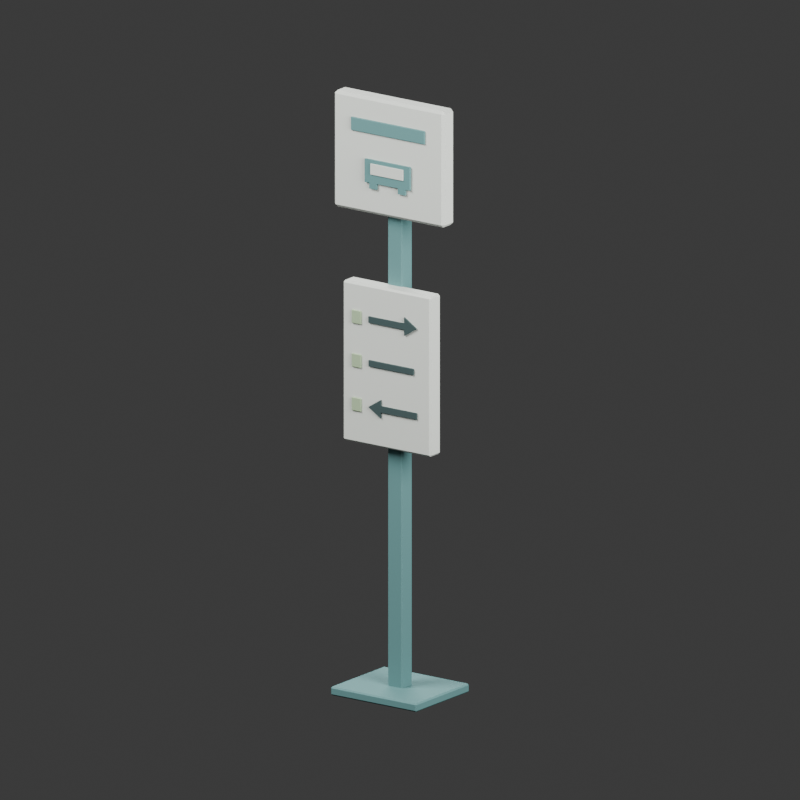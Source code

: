 # Source: source.blend  (saved by Blender 4.3.34; exported with 4.5.12 LTS)
import bpy
from mathutils import Matrix  # noqa: F401  (used for matrix-valued properties, if any)

bpy.ops.wm.read_factory_settings(use_empty=True)
scene = bpy.context.scene
scene.name = 'Scene'

# ---- collections
col_collection = bpy.data.collections.new('Collection'); scene.collection.children.link(col_collection)

# ---- materials (node trees are filled in below, after node groups)
mat_muted_teal_post_and_bus_symbol = bpy.data.materials.new('Muted teal post and bus symbol')
mat_muted_teal_post_and_bus_symbol.diffuse_color = (0.1, 0.24, 0.24, 1.0)
mat_dark_route_information = bpy.data.materials.new('Dark route information')
mat_dark_route_information.diffuse_color = (0.035, 0.065, 0.065, 1.0)
mat_pale_stop_information_panel = bpy.data.materials.new('Pale stop information panel')
mat_pale_stop_information_panel.diffuse_color = (0.63, 0.66, 0.61, 1.0)
mat_restrained_route_badge = bpy.data.materials.new('Restrained route badge')
mat_restrained_route_badge.diffuse_color = (0.34, 0.45, 0.28, 1.0)

# ---- material node trees
mat_muted_teal_post_and_bus_symbol.use_nodes = True; mat_muted_teal_post_and_bus_symbol.node_tree.nodes.clear()
_N = mat_muted_teal_post_and_bus_symbol.node_tree.nodes; _L = mat_muted_teal_post_and_bus_symbol.node_tree.links
n0 = _N.new('ShaderNodeBsdfPrincipled'); n0.name = 'Principled BSDF'; n0.location = (10, 300)
n0.inputs[0].default_value = (0.1, 0.24, 0.24, 1.0)
n0.inputs[2].default_value = 0.78
n1 = _N.new('ShaderNodeOutputMaterial'); n1.name = 'Material Output'; n1.location = (300, 300)
_L.new(n0.outputs[0], n1.inputs[0])
n1.is_active_output = True
mat_dark_route_information.use_nodes = True; mat_dark_route_information.node_tree.nodes.clear()
_N = mat_dark_route_information.node_tree.nodes; _L = mat_dark_route_information.node_tree.links
n0 = _N.new('ShaderNodeBsdfPrincipled'); n0.name = 'Principled BSDF'; n0.location = (10, 300)
n0.inputs[0].default_value = (0.035, 0.065, 0.065, 1.0)
n0.inputs[2].default_value = 0.78
n1 = _N.new('ShaderNodeOutputMaterial'); n1.name = 'Material Output'; n1.location = (300, 300)
_L.new(n0.outputs[0], n1.inputs[0])
n1.is_active_output = True
mat_pale_stop_information_panel.use_nodes = True; mat_pale_stop_information_panel.node_tree.nodes.clear()
_N = mat_pale_stop_information_panel.node_tree.nodes; _L = mat_pale_stop_information_panel.node_tree.links
n0 = _N.new('ShaderNodeBsdfPrincipled'); n0.name = 'Principled BSDF'; n0.location = (10, 300)
n0.inputs[0].default_value = (0.63, 0.66, 0.61, 1.0)
n0.inputs[2].default_value = 0.78
n1 = _N.new('ShaderNodeOutputMaterial'); n1.name = 'Material Output'; n1.location = (300, 300)
_L.new(n0.outputs[0], n1.inputs[0])
n1.is_active_output = True
mat_restrained_route_badge.use_nodes = True; mat_restrained_route_badge.node_tree.nodes.clear()
_N = mat_restrained_route_badge.node_tree.nodes; _L = mat_restrained_route_badge.node_tree.links
n0 = _N.new('ShaderNodeBsdfPrincipled'); n0.name = 'Principled BSDF'; n0.location = (10, 300)
n0.inputs[0].default_value = (0.34, 0.45, 0.28, 1.0)
n0.inputs[2].default_value = 0.78
n1 = _N.new('ShaderNodeOutputMaterial'); n1.name = 'Material Output'; n1.location = (300, 300)
_L.new(n0.outputs[0], n1.inputs[0])
n1.is_active_output = True

# ---- world
world_world = bpy.data.worlds.new('World'); scene.world = world_world
world_world.use_nodes = True; world_world.node_tree.nodes.clear()
_N = world_world.node_tree.nodes; _L = world_world.node_tree.links
n0 = _N.new('ShaderNodeOutputWorld'); n0.name = 'World Output'; n0.location = (300, 300)
n1 = _N.new('ShaderNodeBackground'); n1.name = 'Background'; n1.location = (10, 300)
n1.inputs[0].default_value = (0.05088, 0.05088, 0.05088, 1.0)
_L.new(n1.outputs[0], n0.inputs[0])
n0.is_active_output = True
world_world.color = (0.3, 0.3, 0.3)
world_world.sun_shadow_jitter_overblur = 0.0

# ---- cameras
cam_camera_001 = bpy.data.cameras.new('Camera.001')
cam_camera_001.type = 'ORTHO'
cam_camera_001.ortho_scale = 3.167

# ---- lights
light_area = bpy.data.lights.new('Area', 'AREA')
light_area.energy = 700.0
light_area.shape = 'DISK'
light_area.size = 4.0
light_area.size_y = 1.0
light_area_001 = bpy.data.lights.new('Area.001', 'AREA')
light_area_001.energy = 350.0
light_area_001.shape = 'DISK'
light_area_001.size = 3.0
light_area_001.size_y = 1.0
light_area_002 = bpy.data.lights.new('Area.002', 'AREA')
light_area_002.energy = 300.0
light_area_002.shape = 'DISK'
light_area_002.size = 4.0
light_area_002.size_y = 1.0

# ---- meshes
me_single_closed_abstract_bus_glyph = bpy.data.meshes.new('Single closed abstract bus glyph')
me_single_closed_abstract_bus_glyph.from_pydata([(-0.11, -0.087, 2.112), (-0.0875, -0.087, 2.112), (-0.0875, -0.087, 2.088), (-0.0525, -0.087, 2.088), (-0.0525, -0.087, 2.112), (0.0525, -0.087, 2.112), (0.0525, -0.087, 2.088), (0.0875, -0.087, 2.088), (0.0875, -0.087, 2.112), (0.11, -0.087, 2.112), (0.11, -0.087, 2.207), (-0.11, -0.087, 2.207), (-0.11, -0.075, 2.112), (-0.0875, -0.075, 2.112), (-0.0875, -0.075, 2.088), (-0.0525, -0.075, 2.088), (-0.0525, -0.075, 2.112), (0.0525, -0.075, 2.112), (0.0525, -0.075, 2.088), (0.0875, -0.075, 2.088), (0.0875, -0.075, 2.112), (0.11, -0.075, 2.112), (0.11, -0.075, 2.207), (-0.11, -0.075, 2.207)], [], [(11, 0, 1, 2, 3, 4, 5, 6, 7, 8, 9, 10), (12, 23, 22, 21, 20, 19, 18, 17, 16, 15, 14, 13), (0, 12, 13, 1), (1, 13, 14, 2), (2, 14, 15, 3), (3, 15, 16, 4), (4, 16, 17, 5), (5, 17, 18, 6), (6, 18, 19, 7), (7, 19, 20, 8), (8, 20, 21, 9), (9, 21, 22, 10), (10, 22, 23, 11), (11, 23, 12, 0)])
me_single_closed_abstract_bus_glyph.materials.append(mat_muted_teal_post_and_bus_symbol)
me_single_closed_abstract_bus_glyph.update()
me_closed_direction_arrow = bpy.data.meshes.new('Closed direction arrow')
me_closed_direction_arrow.from_pydata([(-0.085, -0.0965, 1.537), (0.09, -0.0965, 1.537), (0.09, -0.0965, 1.512), (0.15, -0.0965, 1.55), (0.09, -0.0965, 1.588), (0.09, -0.0965, 1.563), (-0.085, -0.0965, 1.563), (-0.085, -0.0875, 1.537), (0.09, -0.0875, 1.537), (0.09, -0.0875, 1.512), (0.15, -0.0875, 1.55), (0.09, -0.0875, 1.588), (0.09, -0.0875, 1.563), (-0.085, -0.0875, 1.563)], [], [(6, 0, 1, 2, 3, 4, 5), (7, 13, 12, 11, 10, 9, 8), (0, 7, 8, 1), (1, 8, 9, 2), (2, 9, 10, 3), (3, 10, 11, 4), (4, 11, 12, 5), (5, 12, 13, 6), (6, 13, 7, 0)])
me_closed_direction_arrow.materials.append(mat_dark_route_information)
me_closed_direction_arrow.update()
me_closed_direction_arrow_001 = bpy.data.meshes.new('Closed direction arrow.001')
me_closed_direction_arrow_001.from_pydata([(0.15, -0.0965, 1.203), (-0.025, -0.0965, 1.203), (-0.025, -0.0965, 1.228), (-0.085, -0.0965, 1.19), (-0.025, -0.0965, 1.152), (-0.025, -0.0965, 1.177), (0.15, -0.0965, 1.177), (0.15, -0.0875, 1.203), (-0.025, -0.0875, 1.203), (-0.025, -0.0875, 1.228), (-0.085, -0.0875, 1.19), (-0.025, -0.0875, 1.152), (-0.025, -0.0875, 1.177), (0.15, -0.0875, 1.177)], [], [(6, 0, 1, 2, 3, 4, 5), (7, 13, 12, 11, 10, 9, 8), (0, 7, 8, 1), (1, 8, 9, 2), (2, 9, 10, 3), (3, 10, 11, 4), (4, 11, 12, 5), (5, 12, 13, 6), (6, 13, 7, 0)])
me_closed_direction_arrow_001.materials.append(mat_dark_route_information)
me_closed_direction_arrow_001.update()
me_cube_001 = bpy.data.meshes.new('Cube.001')
me_cube_001.from_pydata([(-0.204, -0.174, -0.018), (-0.204, -0.18, -0.012), (-0.21, -0.174, -0.012), (-0.204, -0.18, 0.012), (-0.204, -0.174, 0.018), (-0.21, -0.174, 0.012), (-0.204, 0.174, -0.018), (-0.21, 0.174, -0.012), (-0.204, 0.18, -0.012), (-0.204, 0.174, 0.018), (-0.204, 0.18, 0.012), (-0.21, 0.174, 0.012), (0.204, -0.174, -0.018), (0.21, -0.174, -0.012), (0.204, -0.18, -0.012), (0.204, -0.174, 0.018), (0.204, -0.18, 0.012), (0.21, -0.174, 0.012), (0.204, 0.174, -0.018), (0.204, 0.18, -0.012), (0.21, 0.174, -0.012), (0.204, 0.174, 0.018), (0.21, 0.174, 0.012), (0.204, 0.18, 0.012)], [], [(14, 16, 3, 1), (20, 22, 17, 13), (21, 9, 4, 15), (2, 5, 11, 7), (8, 10, 23, 19), (0, 1, 2), (3, 4, 5), (6, 7, 8), (9, 10, 11), (12, 13, 14), (15, 16, 17), (18, 19, 20), (21, 22, 23), (6, 0, 2, 7), (1, 3, 5, 2), (4, 9, 11, 5), (10, 8, 7, 11), (18, 6, 8, 19), (9, 21, 23, 10), (22, 20, 19, 23), (12, 18, 20, 13), (21, 15, 17, 22), (16, 14, 13, 17), (0, 12, 14, 1), (15, 4, 3, 16), (6, 18, 12, 0)])
_uv = me_cube_001.uv_layers.new(name='UVMap')
_uv.uv.foreach_set('vector', [0.4167, 0.7536, 0.5833, 0.7536, 0.5833, 0.9964, 0.4167, 0.9964, 0.4167, 0.5042, 0.5833, 0.5042, 0.5833, 0.7458, 0.4167, 0.7458, 0.6286, 0.5042, 0.8714, 0.5042, 0.8714, 0.7458, 0.6286, 0.7458, 0.4167, 0.004167, 0.5833, 0.004167, 0.5833, 0.2458, 0.4167, 0.2458, 0.4167, 0.2536, 0.5833, 0.2536, 0.5833, 0.4964, 0.4167, 0.4964, 0.1286, 0.7458, 0.1286, 0.75, 0.125, 0.7458, 0.5833, 0.9964, 0.625, 0.9964, 0.5833, 1.0, 0.1286, 0.5042, 0.125, 0.5042, 0.1286, 0.5, 0.625, 0.2536, 0.5833, 0.2536, 0.5833, 0.25, 0.3714, 0.7458, 0.375, 0.7458, 0.3714, 0.75, 0.625, 0.7536, 0.5833, 0.7536, 0.5833, 0.75, 0.3714, 0.5042, 0.3714, 0.5, 0.375, 0.5042, 0.625, 0.5042, 0.5833, 0.5042, 0.5833, 0.5, 0.1286, 0.5042, 0.1286, 0.7458, 0.125, 0.7458, 0.125, 0.5042, 0.4167, 0.0, 0.5833, 0.0, 0.5833, 0.004167, 0.4167, 0.004167, 0.625, 0.004167, 0.625, 0.2458, 0.5833, 0.2458, 0.5833, 0.004167, 0.5833, 0.2536, 0.4167, 0.2536, 0.4167, 0.2458, 0.5833, 0.2458, 0.3714, 0.5042, 0.1286, 0.5042, 0.1286, 0.5, 0.3714, 0.5, 0.625, 0.2536, 0.625, 0.4964, 0.5833, 0.4964, 0.5833, 0.2536, 0.5833, 0.5042, 0.4167, 0.5042, 0.4167, 0.4964, 0.5833, 0.4964, 0.3714, 0.7458, 0.3714, 0.5042, 0.4167, 0.5042, 0.4167, 0.7458, 0.6286, 0.5042, 0.6286, 0.7458, 0.5833, 0.7458, 0.5833, 0.5042, 0.5833, 0.7536, 0.4167, 0.7536, 0.4167, 0.7458, 0.5833, 0.7458, 0.1286, 0.7458, 0.3714, 0.7458, 0.3714, 0.75, 0.1286, 0.75, 0.625, 0.7536, 0.625, 0.9964, 0.5833, 0.9964, 0.5833, 0.7536, 0.1286, 0.5042, 0.3714, 0.5042, 0.3714, 0.7458, 0.1286, 0.7458])
me_cube_001.materials.append(mat_muted_teal_post_and_bus_symbol)
me_cube_001.update()
me_cube_002 = bpy.data.meshes.new('Cube.002')
me_cube_002.from_pydata([(-0.031, -0.031, -1.19), (-0.031, -0.035, -1.186), (-0.035, -0.031, -1.186), (-0.031, -0.035, 1.186), (-0.031, -0.031, 1.19), (-0.035, -0.031, 1.186), (-0.031, 0.031, -1.19), (-0.035, 0.031, -1.186), (-0.031, 0.035, -1.186), (-0.031, 0.031, 1.19), (-0.031, 0.035, 1.186), (-0.035, 0.031, 1.186), (0.031, -0.031, -1.19), (0.035, -0.031, -1.186), (0.031, -0.035, -1.186), (0.031, -0.031, 1.19), (0.031, -0.035, 1.186), (0.035, -0.031, 1.186), (0.031, 0.031, -1.19), (0.031, 0.035, -1.186), (0.035, 0.031, -1.186), (0.031, 0.031, 1.19), (0.035, 0.031, 1.186), (0.031, 0.035, 1.186)], [], [(14, 16, 3, 1), (20, 22, 17, 13), (21, 9, 4, 15), (2, 5, 11, 7), (8, 10, 23, 19), (0, 1, 2), (3, 4, 5), (6, 7, 8), (9, 10, 11), (12, 13, 14), (15, 16, 17), (18, 19, 20), (21, 22, 23), (6, 0, 2, 7), (1, 3, 5, 2), (4, 9, 11, 5), (10, 8, 7, 11), (18, 6, 8, 19), (9, 21, 23, 10), (22, 20, 19, 23), (12, 18, 20, 13), (21, 15, 17, 22), (16, 14, 13, 17), (0, 12, 14, 1), (15, 4, 3, 16), (6, 18, 12, 0)])
_uv = me_cube_002.uv_layers.new(name='UVMap')
_uv.uv.foreach_set('vector', [0.3754, 0.7643, 0.6246, 0.7643, 0.6246, 0.9857, 0.3754, 0.9857, 0.3754, 0.5143, 0.6246, 0.5143, 0.6246, 0.7357, 0.3754, 0.7357, 0.6393, 0.5143, 0.8607, 0.5143, 0.8607, 0.7357, 0.6393, 0.7357, 0.3754, 0.01429, 0.6246, 0.01429, 0.6246, 0.2357, 0.3754, 0.2357, 0.3754, 0.2643, 0.6246, 0.2643, 0.6246, 0.4857, 0.3754, 0.4857, 0.1393, 0.7357, 0.1393, 0.75, 0.125, 0.7357, 0.6246, 0.9857, 0.625, 0.9857, 0.6246, 1.0, 0.1393, 0.5143, 0.125, 0.5143, 0.1393, 0.5, 0.625, 0.2643, 0.6246, 0.2643, 0.6246, 0.25, 0.3607, 0.7357, 0.375, 0.7357, 0.3607, 0.75, 0.625, 0.7643, 0.6246, 0.7643, 0.6246, 0.75, 0.3607, 0.5143, 0.3607, 0.5, 0.375, 0.5143, 0.625, 0.5143, 0.6246, 0.5143, 0.6246, 0.5, 0.1393, 0.5143, 0.1393, 0.7357, 0.125, 0.7357, 0.125, 0.5143, 0.3754, 0.0, 0.6246, 0.0, 0.6246, 0.01429, 0.3754, 0.01429, 0.625, 0.01429, 0.625, 0.2357, 0.6246, 0.2357, 0.6246, 0.01429, 0.6246, 0.2643, 0.3754, 0.2643, 0.3754, 0.2357, 0.6246, 0.2357, 0.3607, 0.5143, 0.1393, 0.5143, 0.1393, 0.5, 0.3607, 0.5, 0.625, 0.2643, 0.625, 0.4857, 0.6246, 0.4857, 0.6246, 0.2643, 0.6246, 0.5143, 0.3754, 0.5143, 0.3754, 0.4857, 0.6246, 0.4857, 0.3607, 0.7357, 0.3607, 0.5143, 0.3754, 0.5143, 0.3754, 0.7357, 0.6393, 0.5143, 0.6393, 0.7357, 0.6246, 0.7357, 0.6246, 0.5143, 0.6246, 0.7643, 0.3754, 0.7643, 0.3754, 0.7357, 0.6246, 0.7357, 0.1393, 0.7357, 0.3607, 0.7357, 0.3607, 0.75, 0.1393, 0.75, 0.625, 0.7643, 0.625, 0.9857, 0.6246, 0.9857, 0.6246, 0.7643, 0.1393, 0.5143, 0.3607, 0.5143, 0.3607, 0.7357, 0.1393, 0.7357])
me_cube_002.materials.append(mat_muted_teal_post_and_bus_symbol)
me_cube_002.update()
me_cube_003 = bpy.data.meshes.new('Cube.003')
me_cube_003.from_pydata([(-0.258, -0.0255, -0.24), (-0.258, -0.0375, -0.228), (-0.27, -0.0255, -0.228), (-0.258, -0.0375, 0.228), (-0.258, -0.0255, 0.24), (-0.27, -0.0255, 0.228), (-0.258, 0.0255, -0.24), (-0.27, 0.0255, -0.228), (-0.258, 0.0375, -0.228), (-0.258, 0.0255, 0.24), (-0.258, 0.0375, 0.228), (-0.27, 0.0255, 0.228), (0.258, -0.0255, -0.24), (0.27, -0.0255, -0.228), (0.258, -0.0375, -0.228), (0.258, -0.0255, 0.24), (0.258, -0.0375, 0.228), (0.27, -0.0255, 0.228), (0.258, 0.0255, -0.24), (0.258, 0.0375, -0.228), (0.27, 0.0255, -0.228), (0.258, 0.0255, 0.24), (0.27, 0.0255, 0.228), (0.258, 0.0375, 0.228)], [], [(14, 16, 3, 1), (20, 22, 17, 13), (21, 9, 4, 15), (2, 5, 11, 7), (8, 10, 23, 19), (0, 1, 2), (3, 4, 5), (6, 7, 8), (9, 10, 11), (12, 13, 14), (15, 16, 17), (18, 19, 20), (21, 22, 23), (6, 0, 2, 7), (1, 3, 5, 2), (4, 9, 11, 5), (10, 8, 7, 11), (18, 6, 8, 19), (9, 21, 23, 10), (22, 20, 19, 23), (12, 18, 20, 13), (21, 15, 17, 22), (16, 14, 13, 17), (0, 12, 14, 1), (15, 4, 3, 16), (6, 18, 12, 0)])
_uv = me_cube_003.uv_layers.new(name='UVMap')
_uv.uv.foreach_set('vector', [0.3812, 0.7556, 0.6187, 0.7556, 0.6188, 0.9944, 0.3812, 0.9944, 0.3813, 0.54, 0.6188, 0.54, 0.6187, 0.71, 0.3813, 0.71, 0.6306, 0.54, 0.8694, 0.54, 0.8694, 0.71, 0.6306, 0.71, 0.3813, 0.04, 0.6188, 0.04, 0.6187, 0.21, 0.3813, 0.21, 0.3812, 0.2556, 0.6187, 0.2556, 0.6188, 0.4944, 0.3812, 0.4944, 0.1306, 0.71, 0.1306, 0.75, 0.125, 0.71, 0.6188, 0.9944, 0.625, 0.9944, 0.6187, 1.0, 0.1306, 0.54, 0.125, 0.54, 0.1306, 0.5, 0.625, 0.2556, 0.6187, 0.2556, 0.6187, 0.25, 0.3694, 0.71, 0.375, 0.71, 0.3694, 0.75, 0.625, 0.7556, 0.6187, 0.7556, 0.6187, 0.75, 0.3694, 0.54, 0.3694, 0.5, 0.375, 0.54, 0.625, 0.54, 0.6188, 0.54, 0.6187, 0.5, 0.1306, 0.54, 0.1306, 0.71, 0.125, 0.71, 0.125, 0.54, 0.3813, 0.0, 0.6187, 0.0, 0.6188, 0.04, 0.3813, 0.04, 0.625, 0.04, 0.625, 0.21, 0.6187, 0.21, 0.6188, 0.04, 0.6187, 0.2556, 0.3812, 0.2556, 0.3813, 0.21, 0.6187, 0.21, 0.3694, 0.54, 0.1306, 0.54, 0.1306, 0.5, 0.3694, 0.5, 0.625, 0.2556, 0.625, 0.4944, 0.6188, 0.4944, 0.6187, 0.2556, 0.6188, 0.54, 0.3813, 0.54, 0.3812, 0.4944, 0.6188, 0.4944, 0.3694, 0.71, 0.3694, 0.54, 0.3813, 0.54, 0.3813, 0.71, 0.6306, 0.54, 0.6306, 0.71, 0.6187, 0.71, 0.6188, 0.54, 0.6187, 0.7556, 0.3812, 0.7556, 0.3813, 0.71, 0.6187, 0.71, 0.1306, 0.71, 0.3694, 0.71, 0.3694, 0.75, 0.1306, 0.75, 0.625, 0.7556, 0.625, 0.9944, 0.6188, 0.9944, 0.6187, 0.7556, 0.1306, 0.54, 0.3694, 0.54, 0.3694, 0.71, 0.1306, 0.71])
me_cube_003.materials.append(mat_pale_stop_information_panel)
me_cube_003.update()
me_cube_004 = bpy.data.meshes.new('Cube.004')
me_cube_004.from_pydata([(-0.207, -0.027, -0.33), (-0.207, -0.035, -0.322), (-0.215, -0.027, -0.322), (-0.207, -0.035, 0.322), (-0.207, -0.027, 0.33), (-0.215, -0.027, 0.322), (-0.207, 0.027, -0.33), (-0.215, 0.027, -0.322), (-0.207, 0.035, -0.322), (-0.207, 0.027, 0.33), (-0.207, 0.035, 0.322), (-0.215, 0.027, 0.322), (0.207, -0.027, -0.33), (0.215, -0.027, -0.322), (0.207, -0.035, -0.322), (0.207, -0.027, 0.33), (0.207, -0.035, 0.322), (0.215, -0.027, 0.322), (0.207, 0.027, -0.33), (0.207, 0.035, -0.322), (0.215, 0.027, -0.322), (0.207, 0.027, 0.33), (0.215, 0.027, 0.322), (0.207, 0.035, 0.322)], [], [(14, 16, 3, 1), (20, 22, 17, 13), (21, 9, 4, 15), (2, 5, 11, 7), (8, 10, 23, 19), (0, 1, 2), (3, 4, 5), (6, 7, 8), (9, 10, 11), (12, 13, 14), (15, 16, 17), (18, 19, 20), (21, 22, 23), (6, 0, 2, 7), (1, 3, 5, 2), (4, 9, 11, 5), (10, 8, 7, 11), (18, 6, 8, 19), (9, 21, 23, 10), (22, 20, 19, 23), (12, 18, 20, 13), (21, 15, 17, 22), (16, 14, 13, 17), (0, 12, 14, 1), (15, 4, 3, 16), (6, 18, 12, 0)])
_uv = me_cube_004.uv_layers.new(name='UVMap')
_uv.uv.foreach_set('vector', [0.378, 0.7547, 0.622, 0.7547, 0.622, 0.9953, 0.378, 0.9953, 0.378, 0.5286, 0.622, 0.5286, 0.622, 0.7214, 0.378, 0.7214, 0.6297, 0.5286, 0.8703, 0.5286, 0.8703, 0.7214, 0.6297, 0.7214, 0.378, 0.02857, 0.622, 0.02857, 0.622, 0.2214, 0.378, 0.2214, 0.378, 0.2547, 0.622, 0.2547, 0.622, 0.4953, 0.378, 0.4953, 0.1297, 0.7214, 0.1297, 0.75, 0.125, 0.7214, 0.622, 0.9953, 0.625, 0.9953, 0.622, 1.0, 0.1297, 0.5286, 0.125, 0.5286, 0.1297, 0.5, 0.625, 0.2547, 0.622, 0.2547, 0.622, 0.25, 0.3703, 0.7214, 0.375, 0.7214, 0.3703, 0.75, 0.625, 0.7547, 0.622, 0.7547, 0.622, 0.75, 0.3703, 0.5286, 0.3703, 0.5, 0.375, 0.5286, 0.625, 0.5286, 0.622, 0.5286, 0.622, 0.5, 0.1297, 0.5286, 0.1297, 0.7214, 0.125, 0.7214, 0.125, 0.5286, 0.378, 0.0, 0.622, 0.0, 0.622, 0.02857, 0.378, 0.02857, 0.625, 0.02857, 0.625, 0.2214, 0.622, 0.2214, 0.622, 0.02857, 0.622, 0.2547, 0.378, 0.2547, 0.378, 0.2214, 0.622, 0.2214, 0.3703, 0.5286, 0.1297, 0.5286, 0.1297, 0.5, 0.3703, 0.5, 0.625, 0.2547, 0.625, 0.4953, 0.622, 0.4953, 0.622, 0.2547, 0.622, 0.5286, 0.378, 0.5286, 0.378, 0.4953, 0.622, 0.4953, 0.3703, 0.7214, 0.3703, 0.5286, 0.378, 0.5286, 0.378, 0.7214, 0.6297, 0.5286, 0.6297, 0.7214, 0.622, 0.7214, 0.622, 0.5286, 0.622, 0.7547, 0.378, 0.7547, 0.378, 0.7214, 0.622, 0.7214, 0.1297, 0.7214, 0.3703, 0.7214, 0.3703, 0.75, 0.1297, 0.75, 0.625, 0.7547, 0.625, 0.9953, 0.622, 0.9953, 0.622, 0.7547, 0.1297, 0.5286, 0.3703, 0.5286, 0.3703, 0.7214, 0.1297, 0.7214])
me_cube_004.materials.append(mat_pale_stop_information_panel)
me_cube_004.update()
me_cube_005 = bpy.data.meshes.new('Cube.005')
me_cube_005.from_pydata([(-0.178, -0.0025, -0.0275), (-0.178, -0.0045, -0.0255), (-0.18, -0.0025, -0.0255), (-0.178, -0.0045, 0.0255), (-0.178, -0.0025, 0.0275), (-0.18, -0.0025, 0.0255), (-0.178, 0.0025, -0.0275), (-0.18, 0.0025, -0.0255), (-0.178, 0.0045, -0.0255), (-0.178, 0.0025, 0.0275), (-0.178, 0.0045, 0.0255), (-0.18, 0.0025, 0.0255), (0.178, -0.0025, -0.0275), (0.18, -0.0025, -0.0255), (0.178, -0.0045, -0.0255), (0.178, -0.0025, 0.0275), (0.178, -0.0045, 0.0255), (0.18, -0.0025, 0.0255), (0.178, 0.0025, -0.0275), (0.178, 0.0045, -0.0255), (0.18, 0.0025, -0.0255), (0.178, 0.0025, 0.0275), (0.18, 0.0025, 0.0255), (0.178, 0.0045, 0.0255)], [], [(14, 16, 3, 1), (20, 22, 17, 13), (21, 9, 4, 15), (2, 5, 11, 7), (8, 10, 23, 19), (0, 1, 2), (3, 4, 5), (6, 7, 8), (9, 10, 11), (12, 13, 14), (15, 16, 17), (18, 19, 20), (21, 22, 23), (6, 0, 2, 7), (1, 3, 5, 2), (4, 9, 11, 5), (10, 8, 7, 11), (18, 6, 8, 19), (9, 21, 23, 10), (22, 20, 19, 23), (12, 18, 20, 13), (21, 15, 17, 22), (16, 14, 13, 17), (0, 12, 14, 1), (15, 4, 3, 16), (6, 18, 12, 0)])
_uv = me_cube_005.uv_layers.new(name='UVMap')
_uv.uv.foreach_set('vector', [0.3841, 0.7514, 0.6159, 0.7514, 0.6159, 0.9986, 0.3841, 0.9986, 0.3841, 0.5556, 0.6159, 0.5556, 0.6159, 0.6944, 0.3841, 0.6944, 0.6264, 0.5556, 0.8736, 0.5556, 0.8736, 0.6944, 0.6264, 0.6944, 0.3841, 0.05556, 0.6159, 0.05556, 0.6159, 0.1944, 0.3841, 0.1944, 0.3841, 0.2514, 0.6159, 0.2514, 0.6159, 0.4986, 0.3841, 0.4986, 0.1264, 0.6944, 0.1264, 0.75, 0.125, 0.6944, 0.6159, 0.9986, 0.625, 0.9986, 0.6159, 1.0, 0.1264, 0.5556, 0.125, 0.5556, 0.1264, 0.5, 0.625, 0.2514, 0.6159, 0.2514, 0.6159, 0.25, 0.3736, 0.6944, 0.375, 0.6944, 0.3736, 0.75, 0.625, 0.7514, 0.6159, 0.7514, 0.6159, 0.75, 0.3736, 0.5556, 0.3736, 0.5, 0.375, 0.5556, 0.625, 0.5556, 0.6159, 0.5556, 0.6159, 0.5, 0.1264, 0.5556, 0.1264, 0.6944, 0.125, 0.6944, 0.125, 0.5556, 0.3841, 0.0, 0.6159, 0.0, 0.6159, 0.05556, 0.3841, 0.05556, 0.625, 0.05556, 0.625, 0.1944, 0.6159, 0.1944, 0.6159, 0.05556, 0.6159, 0.2514, 0.3841, 0.2514, 0.3841, 0.1944, 0.6159, 0.1944, 0.3736, 0.5556, 0.1264, 0.5556, 0.1264, 0.5, 0.3736, 0.5, 0.625, 0.2514, 0.625, 0.4986, 0.6159, 0.4986, 0.6159, 0.2514, 0.6159, 0.5556, 0.3841, 0.5556, 0.3841, 0.4986, 0.6159, 0.4986, 0.3736, 0.6944, 0.3736, 0.5556, 0.3841, 0.5556, 0.3841, 0.6944, 0.6264, 0.5556, 0.6264, 0.6944, 0.6159, 0.6944, 0.6159, 0.5556, 0.6159, 0.7514, 0.3841, 0.7514, 0.3841, 0.6944, 0.6159, 0.6944, 0.1264, 0.6944, 0.3736, 0.6944, 0.3736, 0.75, 0.1264, 0.75, 0.625, 0.7514, 0.625, 0.9986, 0.6159, 0.9986, 0.6159, 0.7514, 0.1264, 0.5556, 0.3736, 0.5556, 0.3736, 0.6944, 0.1264, 0.6944])
me_cube_005.materials.append(mat_muted_teal_post_and_bus_symbol)
me_cube_005.update()
me_cube_006 = bpy.data.meshes.new('Cube.006')
me_cube_006.from_pydata([(-0.079, -0.0015, -0.0225), (-0.079, -0.0025, -0.0215), (-0.08, -0.0015, -0.0215), (-0.079, -0.0025, 0.0215), (-0.079, -0.0015, 0.0225), (-0.08, -0.0015, 0.0215), (-0.079, 0.0015, -0.0225), (-0.08, 0.0015, -0.0215), (-0.079, 0.0025, -0.0215), (-0.079, 0.0015, 0.0225), (-0.079, 0.0025, 0.0215), (-0.08, 0.0015, 0.0215), (0.079, -0.0015, -0.0225), (0.08, -0.0015, -0.0215), (0.079, -0.0025, -0.0215), (0.079, -0.0015, 0.0225), (0.079, -0.0025, 0.0215), (0.08, -0.0015, 0.0215), (0.079, 0.0015, -0.0225), (0.079, 0.0025, -0.0215), (0.08, 0.0015, -0.0215), (0.079, 0.0015, 0.0225), (0.08, 0.0015, 0.0215), (0.079, 0.0025, 0.0215)], [], [(14, 16, 3, 1), (20, 22, 17, 13), (21, 9, 4, 15), (2, 5, 11, 7), (8, 10, 23, 19), (0, 1, 2), (3, 4, 5), (6, 7, 8), (9, 10, 11), (12, 13, 14), (15, 16, 17), (18, 19, 20), (21, 22, 23), (6, 0, 2, 7), (1, 3, 5, 2), (4, 9, 11, 5), (10, 8, 7, 11), (18, 6, 8, 19), (9, 21, 23, 10), (22, 20, 19, 23), (12, 18, 20, 13), (21, 15, 17, 22), (16, 14, 13, 17), (0, 12, 14, 1), (15, 4, 3, 16), (6, 18, 12, 0)])
_uv = me_cube_006.uv_layers.new(name='UVMap')
_uv.uv.foreach_set('vector', [0.3806, 0.7516, 0.6194, 0.7516, 0.6194, 0.9984, 0.3806, 0.9984, 0.3806, 0.55, 0.6194, 0.55, 0.6194, 0.7, 0.3806, 0.7, 0.6266, 0.55, 0.8734, 0.55, 0.8734, 0.7, 0.6266, 0.7, 0.3806, 0.05, 0.6194, 0.05, 0.6194, 0.2, 0.3806, 0.2, 0.3806, 0.2516, 0.6194, 0.2516, 0.6194, 0.4984, 0.3806, 0.4984, 0.1266, 0.7, 0.1266, 0.75, 0.125, 0.7, 0.6194, 0.9984, 0.625, 0.9984, 0.6194, 1.0, 0.1266, 0.55, 0.125, 0.55, 0.1266, 0.5, 0.625, 0.2516, 0.6194, 0.2516, 0.6194, 0.25, 0.3734, 0.7, 0.375, 0.7, 0.3734, 0.75, 0.625, 0.7516, 0.6194, 0.7516, 0.6194, 0.75, 0.3734, 0.55, 0.3734, 0.5, 0.375, 0.55, 0.625, 0.55, 0.6194, 0.55, 0.6194, 0.5, 0.1266, 0.55, 0.1266, 0.7, 0.125, 0.7, 0.125, 0.55, 0.3806, 0.0, 0.6194, 0.0, 0.6194, 0.05, 0.3806, 0.05, 0.625, 0.05, 0.625, 0.2, 0.6194, 0.2, 0.6194, 0.05, 0.6194, 0.2516, 0.3806, 0.2516, 0.3806, 0.2, 0.6194, 0.2, 0.3734, 0.55, 0.1266, 0.55, 0.1266, 0.5, 0.3734, 0.5, 0.625, 0.2516, 0.625, 0.4984, 0.6194, 0.4984, 0.6194, 0.2516, 0.6194, 0.55, 0.3806, 0.55, 0.3806, 0.4984, 0.6194, 0.4984, 0.3734, 0.7, 0.3734, 0.55, 0.3806, 0.55, 0.3806, 0.7, 0.6266, 0.55, 0.6266, 0.7, 0.6194, 0.7, 0.6194, 0.55, 0.6194, 0.7516, 0.3806, 0.7516, 0.3806, 0.7, 0.6194, 0.7, 0.1266, 0.7, 0.3734, 0.7, 0.3734, 0.75, 0.1266, 0.75, 0.625, 0.7516, 0.625, 0.9984, 0.6194, 0.9984, 0.6194, 0.7516, 0.1266, 0.55, 0.3734, 0.55, 0.3734, 0.7, 0.1266, 0.7])
me_cube_006.materials.append(mat_pale_stop_information_panel)
me_cube_006.update()
me_cube_007 = bpy.data.meshes.new('Cube.007')
me_cube_007.from_pydata([(-0.0205, -0.0025, -0.0275), (-0.0205, -0.0045, -0.0255), (-0.0225, -0.0025, -0.0255), (-0.0205, -0.0045, 0.0255), (-0.0205, -0.0025, 0.0275), (-0.0225, -0.0025, 0.0255), (-0.0205, 0.0025, -0.0275), (-0.0225, 0.0025, -0.0255), (-0.0205, 0.0045, -0.0255), (-0.0205, 0.0025, 0.0275), (-0.0205, 0.0045, 0.0255), (-0.0225, 0.0025, 0.0255), (0.0205, -0.0025, -0.0275), (0.0225, -0.0025, -0.0255), (0.0205, -0.0045, -0.0255), (0.0205, -0.0025, 0.0275), (0.0205, -0.0045, 0.0255), (0.0225, -0.0025, 0.0255), (0.0205, 0.0025, -0.0275), (0.0205, 0.0045, -0.0255), (0.0225, 0.0025, -0.0255), (0.0205, 0.0025, 0.0275), (0.0225, 0.0025, 0.0255), (0.0205, 0.0045, 0.0255)], [], [(14, 16, 3, 1), (20, 22, 17, 13), (21, 9, 4, 15), (2, 5, 11, 7), (8, 10, 23, 19), (0, 1, 2), (3, 4, 5), (6, 7, 8), (9, 10, 11), (12, 13, 14), (15, 16, 17), (18, 19, 20), (21, 22, 23), (6, 0, 2, 7), (1, 3, 5, 2), (4, 9, 11, 5), (10, 8, 7, 11), (18, 6, 8, 19), (9, 21, 23, 10), (22, 20, 19, 23), (12, 18, 20, 13), (21, 15, 17, 22), (16, 14, 13, 17), (0, 12, 14, 1), (15, 4, 3, 16), (6, 18, 12, 0)])
_uv = me_cube_007.uv_layers.new(name='UVMap')
_uv.uv.foreach_set('vector', [0.3841, 0.7611, 0.6159, 0.7611, 0.6159, 0.9889, 0.3841, 0.9889, 0.3841, 0.5556, 0.6159, 0.5556, 0.6159, 0.6944, 0.3841, 0.6944, 0.6361, 0.5556, 0.8639, 0.5556, 0.8639, 0.6944, 0.6361, 0.6944, 0.3841, 0.05556, 0.6159, 0.05556, 0.6159, 0.1944, 0.3841, 0.1944, 0.3841, 0.2611, 0.6159, 0.2611, 0.6159, 0.4889, 0.3841, 0.4889, 0.1361, 0.6944, 0.1361, 0.75, 0.125, 0.6944, 0.6159, 0.9889, 0.625, 0.9889, 0.6159, 1.0, 0.1361, 0.5556, 0.125, 0.5556, 0.1361, 0.5, 0.625, 0.2611, 0.6159, 0.2611, 0.6159, 0.25, 0.3639, 0.6944, 0.375, 0.6944, 0.3639, 0.75, 0.625, 0.7611, 0.6159, 0.7611, 0.6159, 0.75, 0.3639, 0.5556, 0.3639, 0.5, 0.375, 0.5556, 0.625, 0.5556, 0.6159, 0.5556, 0.6159, 0.5, 0.1361, 0.5556, 0.1361, 0.6944, 0.125, 0.6944, 0.125, 0.5556, 0.3841, 0.0, 0.6159, 0.0, 0.6159, 0.05556, 0.3841, 0.05556, 0.625, 0.05556, 0.625, 0.1944, 0.6159, 0.1944, 0.6159, 0.05556, 0.6159, 0.2611, 0.3841, 0.2611, 0.3841, 0.1944, 0.6159, 0.1944, 0.3639, 0.5556, 0.1361, 0.5556, 0.1361, 0.5, 0.3639, 0.5, 0.625, 0.2611, 0.625, 0.4889, 0.6159, 0.4889, 0.6159, 0.2611, 0.6159, 0.5556, 0.3841, 0.5556, 0.3841, 0.4889, 0.6159, 0.4889, 0.3639, 0.6944, 0.3639, 0.5556, 0.3841, 0.5556, 0.3841, 0.6944, 0.6361, 0.5556, 0.6361, 0.6944, 0.6159, 0.6944, 0.6159, 0.5556, 0.6159, 0.7611, 0.3841, 0.7611, 0.3841, 0.6944, 0.6159, 0.6944, 0.1361, 0.6944, 0.3639, 0.6944, 0.3639, 0.75, 0.1361, 0.75, 0.625, 0.7611, 0.625, 0.9889, 0.6159, 0.9889, 0.6159, 0.7611, 0.1361, 0.5556, 0.3639, 0.5556, 0.3639, 0.6944, 0.1361, 0.6944])
me_cube_007.materials.append(mat_restrained_route_badge)
me_cube_007.update()
me_cube_008 = bpy.data.meshes.new('Cube.008')
me_cube_008.from_pydata([(-0.0205, -0.0025, -0.0275), (-0.0205, -0.0045, -0.0255), (-0.0225, -0.0025, -0.0255), (-0.0205, -0.0045, 0.0255), (-0.0205, -0.0025, 0.0275), (-0.0225, -0.0025, 0.0255), (-0.0205, 0.0025, -0.0275), (-0.0225, 0.0025, -0.0255), (-0.0205, 0.0045, -0.0255), (-0.0205, 0.0025, 0.0275), (-0.0205, 0.0045, 0.0255), (-0.0225, 0.0025, 0.0255), (0.0205, -0.0025, -0.0275), (0.0225, -0.0025, -0.0255), (0.0205, -0.0045, -0.0255), (0.0205, -0.0025, 0.0275), (0.0205, -0.0045, 0.0255), (0.0225, -0.0025, 0.0255), (0.0205, 0.0025, -0.0275), (0.0205, 0.0045, -0.0255), (0.0225, 0.0025, -0.0255), (0.0205, 0.0025, 0.0275), (0.0225, 0.0025, 0.0255), (0.0205, 0.0045, 0.0255)], [], [(14, 16, 3, 1), (20, 22, 17, 13), (21, 9, 4, 15), (2, 5, 11, 7), (8, 10, 23, 19), (0, 1, 2), (3, 4, 5), (6, 7, 8), (9, 10, 11), (12, 13, 14), (15, 16, 17), (18, 19, 20), (21, 22, 23), (6, 0, 2, 7), (1, 3, 5, 2), (4, 9, 11, 5), (10, 8, 7, 11), (18, 6, 8, 19), (9, 21, 23, 10), (22, 20, 19, 23), (12, 18, 20, 13), (21, 15, 17, 22), (16, 14, 13, 17), (0, 12, 14, 1), (15, 4, 3, 16), (6, 18, 12, 0)])
_uv = me_cube_008.uv_layers.new(name='UVMap')
_uv.uv.foreach_set('vector', [0.3841, 0.7611, 0.6159, 0.7611, 0.6159, 0.9889, 0.3841, 0.9889, 0.3841, 0.5556, 0.6159, 0.5556, 0.6159, 0.6944, 0.3841, 0.6944, 0.6361, 0.5556, 0.8639, 0.5556, 0.8639, 0.6944, 0.6361, 0.6944, 0.3841, 0.05556, 0.6159, 0.05556, 0.6159, 0.1944, 0.3841, 0.1944, 0.3841, 0.2611, 0.6159, 0.2611, 0.6159, 0.4889, 0.3841, 0.4889, 0.1361, 0.6944, 0.1361, 0.75, 0.125, 0.6944, 0.6159, 0.9889, 0.625, 0.9889, 0.6159, 1.0, 0.1361, 0.5556, 0.125, 0.5556, 0.1361, 0.5, 0.625, 0.2611, 0.6159, 0.2611, 0.6159, 0.25, 0.3639, 0.6944, 0.375, 0.6944, 0.3639, 0.75, 0.625, 0.7611, 0.6159, 0.7611, 0.6159, 0.75, 0.3639, 0.5556, 0.3639, 0.5, 0.375, 0.5556, 0.625, 0.5556, 0.6159, 0.5556, 0.6159, 0.5, 0.1361, 0.5556, 0.1361, 0.6944, 0.125, 0.6944, 0.125, 0.5556, 0.3841, 0.0, 0.6159, 0.0, 0.6159, 0.05556, 0.3841, 0.05556, 0.625, 0.05556, 0.625, 0.1944, 0.6159, 0.1944, 0.6159, 0.05556, 0.6159, 0.2611, 0.3841, 0.2611, 0.3841, 0.1944, 0.6159, 0.1944, 0.3639, 0.5556, 0.1361, 0.5556, 0.1361, 0.5, 0.3639, 0.5, 0.625, 0.2611, 0.625, 0.4889, 0.6159, 0.4889, 0.6159, 0.2611, 0.6159, 0.5556, 0.3841, 0.5556, 0.3841, 0.4889, 0.6159, 0.4889, 0.3639, 0.6944, 0.3639, 0.5556, 0.3841, 0.5556, 0.3841, 0.6944, 0.6361, 0.5556, 0.6361, 0.6944, 0.6159, 0.6944, 0.6159, 0.5556, 0.6159, 0.7611, 0.3841, 0.7611, 0.3841, 0.6944, 0.6159, 0.6944, 0.1361, 0.6944, 0.3639, 0.6944, 0.3639, 0.75, 0.1361, 0.75, 0.625, 0.7611, 0.625, 0.9889, 0.6159, 0.9889, 0.6159, 0.7611, 0.1361, 0.5556, 0.3639, 0.5556, 0.3639, 0.6944, 0.1361, 0.6944])
me_cube_008.materials.append(mat_restrained_route_badge)
me_cube_008.update()
me_cube_009 = bpy.data.meshes.new('Cube.009')
me_cube_009.from_pydata([(-0.109, -0.0035, -0.013), (-0.109, -0.0045, -0.012), (-0.11, -0.0035, -0.012), (-0.109, -0.0045, 0.012), (-0.109, -0.0035, 0.013), (-0.11, -0.0035, 0.012), (-0.109, 0.0035, -0.013), (-0.11, 0.0035, -0.012), (-0.109, 0.0045, -0.012), (-0.109, 0.0035, 0.013), (-0.109, 0.0045, 0.012), (-0.11, 0.0035, 0.012), (0.109, -0.0035, -0.013), (0.11, -0.0035, -0.012), (0.109, -0.0045, -0.012), (0.109, -0.0035, 0.013), (0.109, -0.0045, 0.012), (0.11, -0.0035, 0.012), (0.109, 0.0035, -0.013), (0.109, 0.0045, -0.012), (0.11, 0.0035, -0.012), (0.109, 0.0035, 0.013), (0.11, 0.0035, 0.012), (0.109, 0.0045, 0.012)], [], [(14, 16, 3, 1), (20, 22, 17, 13), (21, 9, 4, 15), (2, 5, 11, 7), (8, 10, 23, 19), (0, 1, 2), (3, 4, 5), (6, 7, 8), (9, 10, 11), (12, 13, 14), (15, 16, 17), (18, 19, 20), (21, 22, 23), (6, 0, 2, 7), (1, 3, 5, 2), (4, 9, 11, 5), (10, 8, 7, 11), (18, 6, 8, 19), (9, 21, 23, 10), (22, 20, 19, 23), (12, 18, 20, 13), (21, 15, 17, 22), (16, 14, 13, 17), (0, 12, 14, 1), (15, 4, 3, 16), (6, 18, 12, 0)])
_uv = me_cube_009.uv_layers.new(name='UVMap')
_uv.uv.foreach_set('vector', [0.3846, 0.7511, 0.6154, 0.7511, 0.6154, 0.9989, 0.3846, 0.9989, 0.3846, 0.5278, 0.6154, 0.5278, 0.6154, 0.7222, 0.3846, 0.7222, 0.6261, 0.5278, 0.8739, 0.5278, 0.8739, 0.7222, 0.6261, 0.7222, 0.3846, 0.02778, 0.6154, 0.02778, 0.6154, 0.2222, 0.3846, 0.2222, 0.3846, 0.2511, 0.6154, 0.2511, 0.6154, 0.4989, 0.3846, 0.4989, 0.1261, 0.7222, 0.1261, 0.75, 0.125, 0.7222, 0.6154, 0.9989, 0.625, 0.9989, 0.6154, 1.0, 0.1261, 0.5278, 0.125, 0.5278, 0.1261, 0.5, 0.625, 0.2511, 0.6154, 0.2511, 0.6154, 0.25, 0.3739, 0.7222, 0.375, 0.7222, 0.3739, 0.75, 0.625, 0.7511, 0.6154, 0.7511, 0.6154, 0.75, 0.3739, 0.5278, 0.3739, 0.5, 0.375, 0.5278, 0.625, 0.5278, 0.6154, 0.5278, 0.6154, 0.5, 0.1261, 0.5278, 0.1261, 0.7222, 0.125, 0.7222, 0.125, 0.5278, 0.3846, 0.0, 0.6154, 0.0, 0.6154, 0.02778, 0.3846, 0.02778, 0.625, 0.02778, 0.625, 0.2222, 0.6154, 0.2222, 0.6154, 0.02778, 0.6154, 0.2511, 0.3846, 0.2511, 0.3846, 0.2222, 0.6154, 0.2222, 0.3739, 0.5278, 0.1261, 0.5278, 0.1261, 0.5, 0.3739, 0.5, 0.625, 0.2511, 0.625, 0.4989, 0.6154, 0.4989, 0.6154, 0.2511, 0.6154, 0.5278, 0.3846, 0.5278, 0.3846, 0.4989, 0.6154, 0.4989, 0.3739, 0.7222, 0.3739, 0.5278, 0.3846, 0.5278, 0.3846, 0.7222, 0.6261, 0.5278, 0.6261, 0.7222, 0.6154, 0.7222, 0.6154, 0.5278, 0.6154, 0.7511, 0.3846, 0.7511, 0.3846, 0.7222, 0.6154, 0.7222, 0.1261, 0.7222, 0.3739, 0.7222, 0.3739, 0.75, 0.1261, 0.75, 0.625, 0.7511, 0.625, 0.9989, 0.6154, 0.9989, 0.6154, 0.7511, 0.1261, 0.5278, 0.3739, 0.5278, 0.3739, 0.7222, 0.1261, 0.7222])
me_cube_009.materials.append(mat_dark_route_information)
me_cube_009.update()
me_cube_010 = bpy.data.meshes.new('Cube.010')
me_cube_010.from_pydata([(-0.0205, -0.0025, -0.0275), (-0.0205, -0.0045, -0.0255), (-0.0225, -0.0025, -0.0255), (-0.0205, -0.0045, 0.0255), (-0.0205, -0.0025, 0.0275), (-0.0225, -0.0025, 0.0255), (-0.0205, 0.0025, -0.0275), (-0.0225, 0.0025, -0.0255), (-0.0205, 0.0045, -0.0255), (-0.0205, 0.0025, 0.0275), (-0.0205, 0.0045, 0.0255), (-0.0225, 0.0025, 0.0255), (0.0205, -0.0025, -0.0275), (0.0225, -0.0025, -0.0255), (0.0205, -0.0045, -0.0255), (0.0205, -0.0025, 0.0275), (0.0205, -0.0045, 0.0255), (0.0225, -0.0025, 0.0255), (0.0205, 0.0025, -0.0275), (0.0205, 0.0045, -0.0255), (0.0225, 0.0025, -0.0255), (0.0205, 0.0025, 0.0275), (0.0225, 0.0025, 0.0255), (0.0205, 0.0045, 0.0255)], [], [(14, 16, 3, 1), (20, 22, 17, 13), (21, 9, 4, 15), (2, 5, 11, 7), (8, 10, 23, 19), (0, 1, 2), (3, 4, 5), (6, 7, 8), (9, 10, 11), (12, 13, 14), (15, 16, 17), (18, 19, 20), (21, 22, 23), (6, 0, 2, 7), (1, 3, 5, 2), (4, 9, 11, 5), (10, 8, 7, 11), (18, 6, 8, 19), (9, 21, 23, 10), (22, 20, 19, 23), (12, 18, 20, 13), (21, 15, 17, 22), (16, 14, 13, 17), (0, 12, 14, 1), (15, 4, 3, 16), (6, 18, 12, 0)])
_uv = me_cube_010.uv_layers.new(name='UVMap')
_uv.uv.foreach_set('vector', [0.3841, 0.7611, 0.6159, 0.7611, 0.6159, 0.9889, 0.3841, 0.9889, 0.3841, 0.5556, 0.6159, 0.5556, 0.6159, 0.6944, 0.3841, 0.6944, 0.6361, 0.5556, 0.8639, 0.5556, 0.8639, 0.6944, 0.6361, 0.6944, 0.3841, 0.05556, 0.6159, 0.05556, 0.6159, 0.1944, 0.3841, 0.1944, 0.3841, 0.2611, 0.6159, 0.2611, 0.6159, 0.4889, 0.3841, 0.4889, 0.1361, 0.6944, 0.1361, 0.75, 0.125, 0.6944, 0.6159, 0.9889, 0.625, 0.9889, 0.6159, 1.0, 0.1361, 0.5556, 0.125, 0.5556, 0.1361, 0.5, 0.625, 0.2611, 0.6159, 0.2611, 0.6159, 0.25, 0.3639, 0.6944, 0.375, 0.6944, 0.3639, 0.75, 0.625, 0.7611, 0.6159, 0.7611, 0.6159, 0.75, 0.3639, 0.5556, 0.3639, 0.5, 0.375, 0.5556, 0.625, 0.5556, 0.6159, 0.5556, 0.6159, 0.5, 0.1361, 0.5556, 0.1361, 0.6944, 0.125, 0.6944, 0.125, 0.5556, 0.3841, 0.0, 0.6159, 0.0, 0.6159, 0.05556, 0.3841, 0.05556, 0.625, 0.05556, 0.625, 0.1944, 0.6159, 0.1944, 0.6159, 0.05556, 0.6159, 0.2611, 0.3841, 0.2611, 0.3841, 0.1944, 0.6159, 0.1944, 0.3639, 0.5556, 0.1361, 0.5556, 0.1361, 0.5, 0.3639, 0.5, 0.625, 0.2611, 0.625, 0.4889, 0.6159, 0.4889, 0.6159, 0.2611, 0.6159, 0.5556, 0.3841, 0.5556, 0.3841, 0.4889, 0.6159, 0.4889, 0.3639, 0.6944, 0.3639, 0.5556, 0.3841, 0.5556, 0.3841, 0.6944, 0.6361, 0.5556, 0.6361, 0.6944, 0.6159, 0.6944, 0.6159, 0.5556, 0.6159, 0.7611, 0.3841, 0.7611, 0.3841, 0.6944, 0.6159, 0.6944, 0.1361, 0.6944, 0.3639, 0.6944, 0.3639, 0.75, 0.1361, 0.75, 0.625, 0.7611, 0.625, 0.9889, 0.6159, 0.9889, 0.6159, 0.7611, 0.1361, 0.5556, 0.3639, 0.5556, 0.3639, 0.6944, 0.1361, 0.6944])
me_cube_010.materials.append(mat_restrained_route_badge)
me_cube_010.update()

# ---- objects
ob_original_static_bus_glyph = bpy.data.objects.new('Original static bus glyph', me_single_closed_abstract_bus_glyph)
ob_original_direction_arrow_0 = bpy.data.objects.new('Original direction arrow 0', me_closed_direction_arrow)
ob_original_direction_arrow_2 = bpy.data.objects.new('Original direction arrow 2', me_closed_direction_arrow_001)
ob_ground_mounting_foot = bpy.data.objects.new('Ground mounting foot', me_cube_001)
ob_continuous_sign_post = bpy.data.objects.new('Continuous sign post', me_cube_002)
ob_upper_stop_identity_panel = bpy.data.objects.new('Upper stop identity panel', me_cube_003)
ob_lower_route_direction_panel = bpy.data.objects.new('Lower route direction panel', me_cube_004)
ob_stop_identity_header = bpy.data.objects.new('Stop identity header', me_cube_005)
ob_bus_window_field = bpy.data.objects.new('Bus window field', me_cube_006)
ob_route_badge_0 = bpy.data.objects.new('Route badge 0', me_cube_007)
ob_route_badge_1 = bpy.data.objects.new('Route badge 1', me_cube_008)
ob_route_information_line_1 = bpy.data.objects.new('Route information line 1', me_cube_009)
ob_route_badge_2 = bpy.data.objects.new('Route badge 2', me_cube_010)
ob_key = bpy.data.objects.new('Key', light_area)
ob_fill = bpy.data.objects.new('Fill', light_area_001)
ob_rear_fill = bpy.data.objects.new('Rear fill', light_area_002)
ob_camera = bpy.data.objects.new('Camera', cam_camera_001)

# ---- transforms, parenting, visibility, modifiers, constraints
ob_original_static_bus_glyph.location = (0.0, 0.0, 0.0)
ob_original_direction_arrow_0.location = (0.0, 0.0, 0.0)
ob_original_direction_arrow_2.location = (0.0, 0.0, 0.0)
ob_ground_mounting_foot.location = (0.0, 0.0, 0.018)
ob_continuous_sign_post.location = (0.0, 0.0, 1.22)
ob_upper_stop_identity_panel.location = (0.0, -0.04, 2.22)
ob_lower_route_direction_panel.location = (0.0, -0.055, 1.36)
ob_stop_identity_header.location = (0.0, -0.08, 2.34)
ob_bus_window_field.location = (0.0, -0.0885, 2.17)
ob_route_badge_0.location = (-0.145, -0.092, 1.55)
ob_route_badge_1.location = (-0.145, -0.092, 1.37)
ob_route_information_line_1.location = (0.025, -0.092, 1.37)
ob_route_badge_2.location = (-0.145, -0.092, 1.19)
ob_key.location = (-3.0, -4.0, 6.0)
ob_key.rotation_euler = (0.8058, 1.784e-08, -0.6435)
ob_fill.location = (4.0, -1.0, 3.0)
ob_fill.rotation_euler = (1.159, -4.877e-08, 1.326)
ob_rear_fill.location = (-3.0, 4.0, 5.0)
ob_rear_fill.rotation_euler = (0.9209, -1.18e-07, -2.498)
ob_camera.location = (5.099, -7.027, 3.724)
ob_camera.rotation_euler = (1.289, -2.014e-08, 0.6277)

# ---- collection membership
scene.collection.objects.link(ob_original_static_bus_glyph)
scene.collection.objects.link(ob_original_direction_arrow_0)
scene.collection.objects.link(ob_original_direction_arrow_2)
col_collection.objects.link(ob_ground_mounting_foot)
col_collection.objects.link(ob_continuous_sign_post)
col_collection.objects.link(ob_upper_stop_identity_panel)
col_collection.objects.link(ob_lower_route_direction_panel)
col_collection.objects.link(ob_stop_identity_header)
col_collection.objects.link(ob_bus_window_field)
col_collection.objects.link(ob_route_badge_0)
col_collection.objects.link(ob_route_badge_1)
col_collection.objects.link(ob_route_information_line_1)
col_collection.objects.link(ob_route_badge_2)
col_collection.objects.link(ob_key)
col_collection.objects.link(ob_fill)
col_collection.objects.link(ob_rear_fill)
col_collection.objects.link(ob_camera)

# ---- scene / render settings (as saved in the file)
scene.camera = ob_camera
scene.frame_start = 1; scene.frame_end = 250; scene.frame_set(1)
scene.render.engine = 'CYCLES'
scene.render.resolution_x = 512
scene.render.resolution_y = 512
scene.cycles.use_denoising = False
scene.cycles.samples = 128
bpy.context.view_layer.update()
